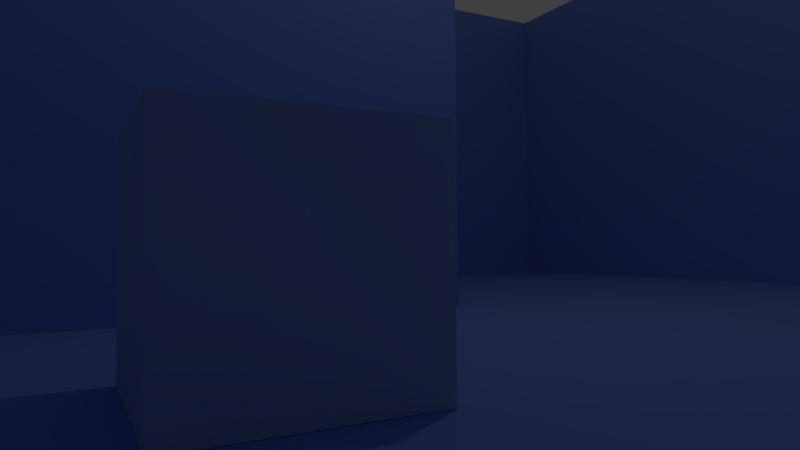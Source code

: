 # Source: sandbox_1.blend  (saved by Blender 2.70.0; exported with 4.5.12 LTS)
import bpy
from mathutils import Matrix  # noqa: F401  (used for matrix-valued properties, if any)

bpy.ops.wm.read_factory_settings(use_empty=True)
scene = bpy.context.scene
scene.name = 'Scene'

# ---- collections
col_collection_1 = bpy.data.collections.new('Collection 1'); scene.collection.children.link(col_collection_1)

# ---- materials (node trees are filled in below, after node groups)
mat_sandbox_walls = bpy.data.materials.new('Sandbox_Walls')
mat_sandbox_walls.alpha_threshold = 0.0
mat_sandbox_walls.use_transparent_shadow = False
mat_sandbox_walls.diffuse_color = (0.2561, 0.3633, 0.8, 1.0)
mat_sandbox_walls.roughness = 0.5
mat_sandbox_walls.line_color = (0.0, 0.0, 0.0, 1.0)

# ---- material node trees

# ---- world
world_world = bpy.data.worlds.new('World'); scene.world = world_world
world_world.color = (0.05088, 0.05088, 0.05088)
world_world.use_sun_shadow = False
world_world.sun_shadow_jitter_overblur = 0.0
world_world.cycles.sampling_method = 'MANUAL'
world_world.cycles.sample_map_resolution = 256

# ---- cameras
cam_camera = bpy.data.cameras.new('Camera')
cam_camera.clip_end = 100.0
cam_camera.lens = 25.0
cam_camera.sensor_width = 32.0
cam_camera.sensor_height = 18.0
cam_camera.ortho_scale = 7.314
cam_camera.dof.focus_distance = 0.0
cam_camera.dof.aperture_fstop = 128.0

# ---- lights
light_lamp = bpy.data.lights.new('Lamp', 'POINT')
light_lamp.transmission_factor = 0.0
light_lamp.cutoff_distance = 30.0
light_lamp.energy = 100.0
light_lamp.shadow_buffer_clip_start = 1.001
light_lamp.shadow_soft_size = 0.1
light_lamp.shadow_maximum_resolution = 0.006
light_lamp.use_absolute_resolution = True
light_lamp.cycles.use_multiple_importance_sampling = False

# ---- meshes
me_cube_002 = bpy.data.meshes.new('Cube.002')
me_cube_002.from_pydata([(-1.0, -1.0, -1.0), (-1.0, 1.0, -1.0), (1.0, 1.0, -1.0), (1.0, -1.0, -1.0), (-1.0, -1.0, 1.0), (-1.0, 1.0, 1.0), (1.0, 1.0, 1.0), (1.0, -1.0, 1.0)], [], [(4, 5, 1, 0), (5, 6, 2, 1), (6, 7, 3, 2), (7, 4, 0, 3), (0, 1, 2, 3), (7, 6, 5, 4)])
me_cube_002.use_remesh_preserve_volume = False
me_cube_002.use_remesh_preserve_attributes = False
me_cube_002.use_mirror_vertex_groups = False
me_cube_002.update()
me_cube_001 = bpy.data.meshes.new('Cube.001')
me_cube_001.from_pydata([(-1.0, -1.0, -1.0), (-1.0, 1.0, -1.0), (1.0, 1.0, -1.0), (1.0, -1.0, -1.0), (-1.0, -1.0, 1.0), (-1.0, 1.0, 1.0), (1.0, 1.0, 1.0), (1.0, -1.0, 1.0), (3.0, 1.0, -1.0), (3.0, -1.0, -1.0), (3.0, 1.0, 1.0), (3.0, -1.0, 1.0), (1.0, 3.0, -1.0), (1.0, 3.0, 1.0), (3.0, 3.0, -1.0), (3.0, 3.0, 1.0), (-1.015, -1.015, -1.015), (-1.015, 1.015, -1.015), (0.9922, 1.008, -1.024), (1.0, -1.018, -1.018), (-1.018, -1.018, 1.0), (-1.018, 1.018, 1.0), (0.9816, 1.018, 1.0), (1.0, -1.026, 1.0), (3.018, 1.0, -1.018), (3.015, -1.015, -1.015), (3.026, 1.0, 1.0), (3.018, -1.018, 1.0), (0.985, 3.015, -1.015), (0.9816, 3.018, 1.0), (3.015, 3.015, -1.015), (3.018, 3.018, 1.0)], [(6, 7), (10, 6), (22, 23), (26, 22)], [(4, 0, 1, 5), (5, 1, 2, 6), (3, 9, 8, 2), (7, 3, 0, 4), (0, 3, 2, 1), (10, 8, 9, 11), (7, 11, 9, 3), (12, 14, 15, 13), (8, 14, 12, 2), (10, 15, 14, 8), (2, 12, 13, 6), (21, 17, 16, 20), (22, 18, 17, 21), (18, 24, 25, 19), (20, 16, 19, 23), (17, 18, 19, 16), (27, 25, 24, 26), (19, 25, 27, 23), (29, 31, 30, 28), (18, 28, 30, 24), (24, 30, 31, 26), (22, 29, 28, 18), (4, 5, 21, 20), (5, 6, 22, 21), (7, 4, 20, 23), (10, 11, 27, 26), (11, 7, 23, 27), (13, 15, 31, 29), (6, 13, 29, 22), (15, 10, 26, 31)])
me_cube_001.materials.append(mat_sandbox_walls)
me_cube_001.use_remesh_preserve_volume = False
me_cube_001.use_remesh_preserve_attributes = False
me_cube_001.use_mirror_vertex_groups = False
me_cube_001.update()

# ---- objects
ob_cube_001 = bpy.data.objects.new('Cube.001', me_cube_002)
ob_cube = bpy.data.objects.new('Cube', me_cube_001)
ob_lamp = bpy.data.objects.new('Lamp', light_lamp)
ob_camera = bpy.data.objects.new('Camera', cam_camera)

# ---- transforms, parenting, visibility, modifiers, constraints
ob_cube_001.location = (0.0, 0.0, -3.996)
ob_cube_001.lineart.crease_threshold = 0.0
ob_cube.location = (0.0, 0.0, 0.0)
ob_cube.scale = (5.0, 5.0, 5.0)
ob_cube.lineart.crease_threshold = 0.0
ob_lamp.location = (4.076, 1.005, 5.904)
ob_lamp.rotation_euler = (0.6503, 0.05522, 1.866)
ob_lamp.lock_rotations_4d = False
ob_lamp.empty_display_type = 'ARROWS'
ob_lamp.color = (0.0, 0.0, 0.0, 0.0)
ob_lamp.lineart.crease_threshold = 0.0
ob_camera.location = (-1.38, -4.623, -3.865)
ob_camera.rotation_euler = (1.601, 0.01072, -0.4931)
ob_camera.lock_rotations_4d = False
ob_camera.empty_display_type = 'ARROWS'
ob_camera.color = (0.0, 0.0, 0.0, 0.0)
ob_camera.display_type = 'WIRE'
ob_camera.lineart.crease_threshold = 0.0

# ---- collection membership
col_collection_1.objects.link(ob_cube_001)
col_collection_1.objects.link(ob_cube)
col_collection_1.objects.link(ob_lamp)
col_collection_1.objects.link(ob_camera)

# ---- scene / render settings (as saved in the file)
scene.camera = ob_camera
scene.frame_start = 1; scene.frame_end = 250; scene.frame_set(1)
scene.render.engine = 'BLENDER_EEVEE_NEXT'
scene.render.resolution_percentage = 50
scene.render.dither_intensity = 0.0
scene.cycles.use_denoising = False
scene.cycles.samples = 10
scene.cycles.sampling_pattern = 'TABULATED_SOBOL'
scene.cycles.light_sampling_threshold = 0.0
scene.cycles.use_adaptive_sampling = False
scene.cycles.use_light_tree = False
scene.cycles.blur_glossy = 0.0
scene.cycles.volume_bounces = 1
scene.cycles.pixel_filter_type = 'GAUSSIAN'
scene.cycles.sample_clamp_indirect = 0.0
scene.view_settings.view_transform = 'Standard'
bpy.context.view_layer.update()
